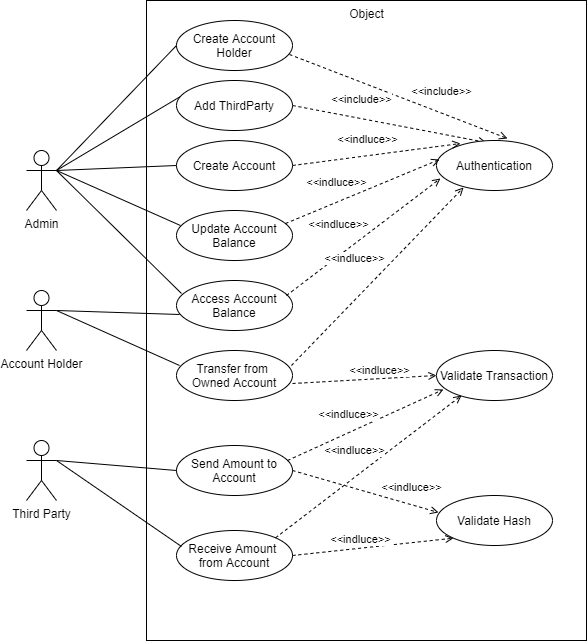

The diagram above was exported from draw.io. Its source (the exported page's mxGraphModel, read from the mxfile embedded in the PNG):
<mxGraphModel dx="1422" dy="762" grid="0" gridSize="10" guides="1" tooltips="1" connect="1" arrows="1" fold="1" page="1" pageScale="1" pageWidth="827" pageHeight="1169" math="0" shadow="0">
  <root>
    <mxCell id="0" />
    <mxCell id="1" parent="0" />
    <mxCell id="GecwNSbsr4bztg0o3HFf-1" value="Object" style="html=1;hachureGap=4;pointerEvents=0;verticalAlign=top;" parent="1" vertex="1">
      <mxGeometry x="210" y="30" width="440" height="640" as="geometry" />
    </mxCell>
    <mxCell id="J_c6bi7UCTQQLt2VpERG-4" style="edgeStyle=none;rounded=0;orthogonalLoop=1;jettySize=auto;html=1;exitX=1;exitY=0.3333333333333333;exitDx=0;exitDy=0;exitPerimeter=0;entryX=0;entryY=0.5;entryDx=0;entryDy=0;endArrow=none;endFill=0;" parent="1" source="GecwNSbsr4bztg0o3HFf-2" target="GecwNSbsr4bztg0o3HFf-10" edge="1">
      <mxGeometry relative="1" as="geometry" />
    </mxCell>
    <mxCell id="J_c6bi7UCTQQLt2VpERG-5" style="edgeStyle=none;rounded=0;orthogonalLoop=1;jettySize=auto;html=1;exitX=1;exitY=0.3333333333333333;exitDx=0;exitDy=0;exitPerimeter=0;entryX=0.034;entryY=0.32;entryDx=0;entryDy=0;endArrow=none;endFill=0;entryPerimeter=0;" parent="1" source="GecwNSbsr4bztg0o3HFf-2" target="ms20V1ZswlNYzcQOnQpl-4" edge="1">
      <mxGeometry relative="1" as="geometry" />
    </mxCell>
    <mxCell id="J_c6bi7UCTQQLt2VpERG-6" style="edgeStyle=none;rounded=0;orthogonalLoop=1;jettySize=auto;html=1;exitX=1;exitY=0.3333333333333333;exitDx=0;exitDy=0;exitPerimeter=0;entryX=0;entryY=0.5;entryDx=0;entryDy=0;endArrow=none;endFill=0;" parent="1" source="GecwNSbsr4bztg0o3HFf-2" target="ms20V1ZswlNYzcQOnQpl-10" edge="1">
      <mxGeometry relative="1" as="geometry" />
    </mxCell>
    <mxCell id="hEh0G9umKaSpjuCsvcvH-2" style="rounded=0;orthogonalLoop=1;jettySize=auto;html=1;exitX=1;exitY=0.3333333333333333;exitDx=0;exitDy=0;exitPerimeter=0;entryX=0.043;entryY=0.26;entryDx=0;entryDy=0;entryPerimeter=0;endArrow=none;endFill=0;" parent="1" source="GecwNSbsr4bztg0o3HFf-2" target="hEh0G9umKaSpjuCsvcvH-1" edge="1">
      <mxGeometry relative="1" as="geometry" />
    </mxCell>
    <mxCell id="GecwNSbsr4bztg0o3HFf-2" value="Admin" style="shape=umlActor;verticalLabelPosition=bottom;verticalAlign=top;html=1;hachureGap=4;pointerEvents=0;" parent="1" vertex="1">
      <mxGeometry x="90" y="180" width="30" height="60" as="geometry" />
    </mxCell>
    <mxCell id="GecwNSbsr4bztg0o3HFf-9" value="Account Holder" style="shape=umlActor;verticalLabelPosition=bottom;verticalAlign=top;html=1;hachureGap=4;pointerEvents=0;" parent="1" vertex="1">
      <mxGeometry x="90" y="320" width="30" height="60" as="geometry" />
    </mxCell>
    <mxCell id="J_c6bi7UCTQQLt2VpERG-3" style="edgeStyle=none;rounded=0;orthogonalLoop=1;jettySize=auto;html=1;exitX=0.974;exitY=0.68;exitDx=0;exitDy=0;dashed=1;entryX=0.612;entryY=-0.04;entryDx=0;entryDy=0;entryPerimeter=0;endArrow=open;endFill=0;exitPerimeter=0;" parent="1" source="GecwNSbsr4bztg0o3HFf-10" target="ms20V1ZswlNYzcQOnQpl-6" edge="1">
      <mxGeometry relative="1" as="geometry" />
    </mxCell>
    <mxCell id="J_c6bi7UCTQQLt2VpERG-7" value="&amp;lt;&amp;lt;include&amp;gt;&amp;gt;" style="edgeLabel;html=1;align=center;verticalAlign=middle;resizable=0;points=[];" parent="J_c6bi7UCTQQLt2VpERG-3" vertex="1" connectable="0">
      <mxGeometry x="0.4988" y="4" relative="1" as="geometry">
        <mxPoint x="-13" y="-23" as="offset" />
      </mxGeometry>
    </mxCell>
    <mxCell id="GecwNSbsr4bztg0o3HFf-10" value="Create Account Holder" style="ellipse;whiteSpace=wrap;html=1;hachureGap=4;pointerEvents=0;verticalAlign=middle;" parent="1" vertex="1">
      <mxGeometry x="240" y="50" width="116" height="50" as="geometry" />
    </mxCell>
    <mxCell id="ms20V1ZswlNYzcQOnQpl-1" value="Third Party" style="shape=umlActor;verticalLabelPosition=bottom;verticalAlign=top;html=1;hachureGap=4;pointerEvents=0;" parent="1" vertex="1">
      <mxGeometry x="90" y="470" width="30" height="60" as="geometry" />
    </mxCell>
    <mxCell id="J_c6bi7UCTQQLt2VpERG-9" style="edgeStyle=none;rounded=0;orthogonalLoop=1;jettySize=auto;html=1;exitX=1;exitY=0.5;exitDx=0;exitDy=0;dashed=1;entryX=0.431;entryY=0.04;entryDx=0;entryDy=0;entryPerimeter=0;endArrow=open;endFill=0;" parent="1" source="ms20V1ZswlNYzcQOnQpl-4" target="ms20V1ZswlNYzcQOnQpl-6" edge="1">
      <mxGeometry relative="1" as="geometry" />
    </mxCell>
    <mxCell id="J_c6bi7UCTQQLt2VpERG-10" value="&amp;lt;&amp;lt;include&amp;gt;&amp;gt;" style="edgeLabel;html=1;align=center;verticalAlign=middle;resizable=0;points=[];" parent="J_c6bi7UCTQQLt2VpERG-9" vertex="1" connectable="0">
      <mxGeometry x="-0.3343" relative="1" as="geometry">
        <mxPoint x="4" y="-19" as="offset" />
      </mxGeometry>
    </mxCell>
    <mxCell id="ms20V1ZswlNYzcQOnQpl-4" value="Add ThirdParty" style="ellipse;whiteSpace=wrap;html=1;hachureGap=4;pointerEvents=0;verticalAlign=middle;" parent="1" vertex="1">
      <mxGeometry x="240" y="110" width="116" height="50" as="geometry" />
    </mxCell>
    <mxCell id="ms20V1ZswlNYzcQOnQpl-6" value="Authentication" style="ellipse;whiteSpace=wrap;html=1;hachureGap=4;pointerEvents=0;verticalAlign=middle;" parent="1" vertex="1">
      <mxGeometry x="500" y="170" width="116" height="50" as="geometry" />
    </mxCell>
    <mxCell id="J_c6bi7UCTQQLt2VpERG-2" style="rounded=0;orthogonalLoop=1;jettySize=auto;html=1;exitX=1;exitY=0.5;exitDx=0;exitDy=0;dashed=1;entryX=0.207;entryY=0.06;entryDx=0;entryDy=0;entryPerimeter=0;endArrow=open;endFill=0;" parent="1" source="ms20V1ZswlNYzcQOnQpl-10" target="ms20V1ZswlNYzcQOnQpl-6" edge="1">
      <mxGeometry relative="1" as="geometry" />
    </mxCell>
    <mxCell id="J_c6bi7UCTQQLt2VpERG-8" value="&amp;lt;&amp;lt;indluce&amp;gt;&amp;gt;" style="edgeLabel;html=1;align=center;verticalAlign=middle;resizable=0;points=[];" parent="J_c6bi7UCTQQLt2VpERG-2" vertex="1" connectable="0">
      <mxGeometry x="0.1522" y="-3" relative="1" as="geometry">
        <mxPoint x="-23" y="-17" as="offset" />
      </mxGeometry>
    </mxCell>
    <mxCell id="ms20V1ZswlNYzcQOnQpl-10" value="Create Account" style="ellipse;whiteSpace=wrap;html=1;hachureGap=4;pointerEvents=0;verticalAlign=middle;" parent="1" vertex="1">
      <mxGeometry x="240" y="170" width="116" height="50" as="geometry" />
    </mxCell>
    <mxCell id="hEh0G9umKaSpjuCsvcvH-1" value="Access Account Balance" style="ellipse;whiteSpace=wrap;html=1;hachureGap=4;pointerEvents=0;verticalAlign=middle;" parent="1" vertex="1">
      <mxGeometry x="240" y="310" width="116" height="50" as="geometry" />
    </mxCell>
    <mxCell id="hEh0G9umKaSpjuCsvcvH-3" style="rounded=0;orthogonalLoop=1;jettySize=auto;html=1;exitX=0.948;exitY=0.3;exitDx=0;exitDy=0;dashed=1;exitPerimeter=0;entryX=0.034;entryY=0.76;entryDx=0;entryDy=0;entryPerimeter=0;endArrow=open;endFill=0;" parent="1" source="hEh0G9umKaSpjuCsvcvH-1" target="ms20V1ZswlNYzcQOnQpl-6" edge="1">
      <mxGeometry relative="1" as="geometry">
        <mxPoint x="376" y="275" as="sourcePoint" />
        <mxPoint x="487.7214067415639" y="196.3229529988987" as="targetPoint" />
      </mxGeometry>
    </mxCell>
    <mxCell id="hEh0G9umKaSpjuCsvcvH-4" value="&amp;lt;&amp;lt;indluce&amp;gt;&amp;gt;" style="edgeLabel;html=1;align=center;verticalAlign=middle;resizable=0;points=[];" parent="hEh0G9umKaSpjuCsvcvH-3" vertex="1" connectable="0">
      <mxGeometry x="0.1522" y="-3" relative="1" as="geometry">
        <mxPoint x="-39" y="-7" as="offset" />
      </mxGeometry>
    </mxCell>
    <mxCell id="hEh0G9umKaSpjuCsvcvH-5" value="Update Account Balance" style="ellipse;whiteSpace=wrap;html=1;hachureGap=4;pointerEvents=0;verticalAlign=middle;" parent="1" vertex="1">
      <mxGeometry x="240" y="240" width="116" height="50" as="geometry" />
    </mxCell>
    <mxCell id="hEh0G9umKaSpjuCsvcvH-6" style="rounded=0;orthogonalLoop=1;jettySize=auto;html=1;exitX=1;exitY=0.3333333333333333;exitDx=0;exitDy=0;exitPerimeter=0;entryX=0.034;entryY=0.3;entryDx=0;entryDy=0;entryPerimeter=0;endArrow=none;endFill=0;" parent="1" source="GecwNSbsr4bztg0o3HFf-2" target="hEh0G9umKaSpjuCsvcvH-5" edge="1">
      <mxGeometry relative="1" as="geometry">
        <mxPoint x="110" y="160" as="sourcePoint" />
        <mxPoint x="264.98800000000006" y="343" as="targetPoint" />
      </mxGeometry>
    </mxCell>
    <mxCell id="hEh0G9umKaSpjuCsvcvH-7" style="rounded=0;orthogonalLoop=1;jettySize=auto;html=1;exitX=0.94;exitY=0.26;exitDx=0;exitDy=0;dashed=1;exitPerimeter=0;entryX=0.026;entryY=0.38;entryDx=0;entryDy=0;entryPerimeter=0;endArrow=open;endFill=0;" parent="1" source="hEh0G9umKaSpjuCsvcvH-5" target="ms20V1ZswlNYzcQOnQpl-6" edge="1">
      <mxGeometry relative="1" as="geometry">
        <mxPoint x="359.9680000000001" y="255" as="sourcePoint" />
        <mxPoint x="511.9680000000001" y="202" as="targetPoint" />
      </mxGeometry>
    </mxCell>
    <mxCell id="hEh0G9umKaSpjuCsvcvH-8" value="&amp;lt;&amp;lt;indluce&amp;gt;&amp;gt;" style="edgeLabel;html=1;align=center;verticalAlign=middle;resizable=0;points=[];" parent="hEh0G9umKaSpjuCsvcvH-7" vertex="1" connectable="0">
      <mxGeometry x="0.1522" y="-3" relative="1" as="geometry">
        <mxPoint x="-39" y="-7" as="offset" />
      </mxGeometry>
    </mxCell>
    <mxCell id="hEh0G9umKaSpjuCsvcvH-9" style="rounded=0;orthogonalLoop=1;jettySize=auto;html=1;entryX=0.026;entryY=0.68;entryDx=0;entryDy=0;endArrow=none;endFill=0;exitX=1;exitY=0.3333333333333333;exitDx=0;exitDy=0;exitPerimeter=0;entryPerimeter=0;" parent="1" source="GecwNSbsr4bztg0o3HFf-9" target="hEh0G9umKaSpjuCsvcvH-1" edge="1">
      <mxGeometry relative="1" as="geometry">
        <mxPoint x="100" y="610" as="sourcePoint" />
        <mxPoint x="314.98800000000006" y="663" as="targetPoint" />
      </mxGeometry>
    </mxCell>
    <mxCell id="hEh0G9umKaSpjuCsvcvH-11" value="Transfer from &lt;br&gt;Owned Account" style="ellipse;whiteSpace=wrap;html=1;hachureGap=4;pointerEvents=0;verticalAlign=middle;" parent="1" vertex="1">
      <mxGeometry x="240" y="380" width="116" height="50" as="geometry" />
    </mxCell>
    <mxCell id="hEh0G9umKaSpjuCsvcvH-12" value="Send Amount to Account" style="ellipse;whiteSpace=wrap;html=1;hachureGap=4;pointerEvents=0;verticalAlign=middle;" parent="1" vertex="1">
      <mxGeometry x="240" y="475" width="116" height="50" as="geometry" />
    </mxCell>
    <mxCell id="hEh0G9umKaSpjuCsvcvH-13" style="rounded=0;orthogonalLoop=1;jettySize=auto;html=1;exitX=0.991;exitY=0.3;exitDx=0;exitDy=0;dashed=1;exitPerimeter=0;entryX=0.233;entryY=0.94;entryDx=0;entryDy=0;entryPerimeter=0;endArrow=open;endFill=0;" parent="1" source="hEh0G9umKaSpjuCsvcvH-11" target="ms20V1ZswlNYzcQOnQpl-6" edge="1">
      <mxGeometry relative="1" as="geometry">
        <mxPoint x="359.9680000000001" y="335" as="sourcePoint" />
        <mxPoint x="493.94399999999996" y="298" as="targetPoint" />
      </mxGeometry>
    </mxCell>
    <mxCell id="hEh0G9umKaSpjuCsvcvH-14" value="&amp;lt;&amp;lt;indluce&amp;gt;&amp;gt;" style="edgeLabel;html=1;align=center;verticalAlign=middle;resizable=0;points=[];" parent="hEh0G9umKaSpjuCsvcvH-13" vertex="1" connectable="0">
      <mxGeometry x="0.1522" y="-3" relative="1" as="geometry">
        <mxPoint x="-39" y="-7" as="offset" />
      </mxGeometry>
    </mxCell>
    <mxCell id="hEh0G9umKaSpjuCsvcvH-15" style="rounded=0;orthogonalLoop=1;jettySize=auto;html=1;entryX=0.026;entryY=0.3;entryDx=0;entryDy=0;endArrow=none;endFill=0;exitX=1;exitY=0.3333333333333333;exitDx=0;exitDy=0;exitPerimeter=0;entryPerimeter=0;" parent="1" source="GecwNSbsr4bztg0o3HFf-9" target="hEh0G9umKaSpjuCsvcvH-11" edge="1">
      <mxGeometry relative="1" as="geometry">
        <mxPoint x="130" y="350" as="sourcePoint" />
        <mxPoint x="250" y="345" as="targetPoint" />
      </mxGeometry>
    </mxCell>
    <mxCell id="hEh0G9umKaSpjuCsvcvH-16" value="Receive Amount &lt;br&gt;from Account" style="ellipse;whiteSpace=wrap;html=1;hachureGap=4;pointerEvents=0;verticalAlign=middle;" parent="1" vertex="1">
      <mxGeometry x="240" y="560" width="116" height="50" as="geometry" />
    </mxCell>
    <mxCell id="hEh0G9umKaSpjuCsvcvH-18" value="Validate Hash" style="ellipse;whiteSpace=wrap;html=1;hachureGap=4;pointerEvents=0;verticalAlign=middle;" parent="1" vertex="1">
      <mxGeometry x="500" y="525" width="116" height="50" as="geometry" />
    </mxCell>
    <mxCell id="hEh0G9umKaSpjuCsvcvH-30" style="rounded=0;orthogonalLoop=1;jettySize=auto;html=1;exitX=1;exitY=0.5;exitDx=0;exitDy=0;dashed=1;entryX=0.017;entryY=0.34;entryDx=0;entryDy=0;endArrow=open;endFill=0;entryPerimeter=0;" parent="1" source="hEh0G9umKaSpjuCsvcvH-12" target="hEh0G9umKaSpjuCsvcvH-18" edge="1">
      <mxGeometry relative="1" as="geometry">
        <mxPoint x="364.9559999999999" y="405" as="sourcePoint" />
        <mxPoint x="517.028" y="307" as="targetPoint" />
      </mxGeometry>
    </mxCell>
    <mxCell id="hEh0G9umKaSpjuCsvcvH-31" value="&amp;lt;&amp;lt;indluce&amp;gt;&amp;gt;" style="edgeLabel;html=1;align=center;verticalAlign=middle;resizable=0;points=[];" parent="hEh0G9umKaSpjuCsvcvH-30" vertex="1" connectable="0">
      <mxGeometry x="0.1522" y="-3" relative="1" as="geometry">
        <mxPoint x="35" y="-11" as="offset" />
      </mxGeometry>
    </mxCell>
    <mxCell id="hEh0G9umKaSpjuCsvcvH-32" style="rounded=0;orthogonalLoop=1;jettySize=auto;html=1;exitX=1;exitY=0.5;exitDx=0;exitDy=0;dashed=1;entryX=0;entryY=1;entryDx=0;entryDy=0;endArrow=open;endFill=0;" parent="1" source="hEh0G9umKaSpjuCsvcvH-16" target="hEh0G9umKaSpjuCsvcvH-18" edge="1">
      <mxGeometry relative="1" as="geometry">
        <mxPoint x="366" y="485" as="sourcePoint" />
        <mxPoint x="490" y="495" as="targetPoint" />
      </mxGeometry>
    </mxCell>
    <mxCell id="hEh0G9umKaSpjuCsvcvH-33" value="&amp;lt;&amp;lt;indluce&amp;gt;&amp;gt;" style="edgeLabel;html=1;align=center;verticalAlign=middle;resizable=0;points=[];" parent="hEh0G9umKaSpjuCsvcvH-32" vertex="1" connectable="0">
      <mxGeometry x="0.1522" y="-3" relative="1" as="geometry">
        <mxPoint x="-25" y="-10" as="offset" />
      </mxGeometry>
    </mxCell>
    <mxCell id="hEh0G9umKaSpjuCsvcvH-34" style="rounded=0;orthogonalLoop=1;jettySize=auto;html=1;entryX=0;entryY=0.5;entryDx=0;entryDy=0;endArrow=none;endFill=0;exitX=1;exitY=0.3333333333333333;exitDx=0;exitDy=0;exitPerimeter=0;" parent="1" source="ms20V1ZswlNYzcQOnQpl-1" target="hEh0G9umKaSpjuCsvcvH-12" edge="1">
      <mxGeometry relative="1" as="geometry">
        <mxPoint x="130" y="350" as="sourcePoint" />
        <mxPoint x="253.01600000000008" y="405" as="targetPoint" />
      </mxGeometry>
    </mxCell>
    <mxCell id="hEh0G9umKaSpjuCsvcvH-35" style="rounded=0;orthogonalLoop=1;jettySize=auto;html=1;entryX=0.043;entryY=0.32;entryDx=0;entryDy=0;endArrow=none;endFill=0;exitX=1;exitY=0.3333333333333333;exitDx=0;exitDy=0;exitPerimeter=0;entryPerimeter=0;" parent="1" source="ms20V1ZswlNYzcQOnQpl-1" target="hEh0G9umKaSpjuCsvcvH-16" edge="1">
      <mxGeometry relative="1" as="geometry">
        <mxPoint x="130" y="500" as="sourcePoint" />
        <mxPoint x="250" y="510" as="targetPoint" />
      </mxGeometry>
    </mxCell>
    <mxCell id="hEh0G9umKaSpjuCsvcvH-37" value="Validate Transaction" style="ellipse;whiteSpace=wrap;html=1;hachureGap=4;pointerEvents=0;verticalAlign=middle;" parent="1" vertex="1">
      <mxGeometry x="500" y="380" width="116" height="50" as="geometry" />
    </mxCell>
    <mxCell id="hEh0G9umKaSpjuCsvcvH-38" style="rounded=0;orthogonalLoop=1;jettySize=auto;html=1;exitX=1;exitY=0.66;exitDx=0;exitDy=0;dashed=1;exitPerimeter=0;entryX=0;entryY=0.5;entryDx=0;entryDy=0;endArrow=open;endFill=0;" parent="1" source="hEh0G9umKaSpjuCsvcvH-11" target="hEh0G9umKaSpjuCsvcvH-37" edge="1">
      <mxGeometry relative="1" as="geometry">
        <mxPoint x="364.9559999999999" y="405" as="sourcePoint" />
        <mxPoint x="517.028" y="307" as="targetPoint" />
      </mxGeometry>
    </mxCell>
    <mxCell id="hEh0G9umKaSpjuCsvcvH-39" value="&amp;lt;&amp;lt;indluce&amp;gt;&amp;gt;" style="edgeLabel;html=1;align=center;verticalAlign=middle;resizable=0;points=[];" parent="hEh0G9umKaSpjuCsvcvH-38" vertex="1" connectable="0">
      <mxGeometry x="0.1522" y="-3" relative="1" as="geometry">
        <mxPoint x="3" y="-12" as="offset" />
      </mxGeometry>
    </mxCell>
    <mxCell id="hEh0G9umKaSpjuCsvcvH-40" style="rounded=0;orthogonalLoop=1;jettySize=auto;html=1;exitX=0.957;exitY=0.3;exitDx=0;exitDy=0;dashed=1;exitPerimeter=0;entryX=0.06;entryY=0.78;entryDx=0;entryDy=0;endArrow=open;endFill=0;entryPerimeter=0;" parent="1" source="hEh0G9umKaSpjuCsvcvH-12" target="hEh0G9umKaSpjuCsvcvH-37" edge="1">
      <mxGeometry relative="1" as="geometry">
        <mxPoint x="356" y="413" as="sourcePoint" />
        <mxPoint x="480" y="415" as="targetPoint" />
      </mxGeometry>
    </mxCell>
    <mxCell id="hEh0G9umKaSpjuCsvcvH-41" value="&amp;lt;&amp;lt;indluce&amp;gt;&amp;gt;" style="edgeLabel;html=1;align=center;verticalAlign=middle;resizable=0;points=[];" parent="hEh0G9umKaSpjuCsvcvH-40" vertex="1" connectable="0">
      <mxGeometry x="0.1522" y="-3" relative="1" as="geometry">
        <mxPoint x="-31" y="-8" as="offset" />
      </mxGeometry>
    </mxCell>
    <mxCell id="hEh0G9umKaSpjuCsvcvH-42" style="rounded=0;orthogonalLoop=1;jettySize=auto;html=1;exitX=1;exitY=0;exitDx=0;exitDy=0;dashed=1;entryX=0.216;entryY=0.9;entryDx=0;entryDy=0;endArrow=open;endFill=0;entryPerimeter=0;" parent="1" source="hEh0G9umKaSpjuCsvcvH-16" target="hEh0G9umKaSpjuCsvcvH-37" edge="1">
      <mxGeometry relative="1" as="geometry">
        <mxPoint x="361.01199999999994" y="500" as="sourcePoint" />
        <mxPoint x="496.96000000000004" y="439" as="targetPoint" />
      </mxGeometry>
    </mxCell>
    <mxCell id="hEh0G9umKaSpjuCsvcvH-43" value="&amp;lt;&amp;lt;indluce&amp;gt;&amp;gt;" style="edgeLabel;html=1;align=center;verticalAlign=middle;resizable=0;points=[];" parent="hEh0G9umKaSpjuCsvcvH-42" vertex="1" connectable="0">
      <mxGeometry x="0.1522" y="-3" relative="1" as="geometry">
        <mxPoint x="-31" y="-8" as="offset" />
      </mxGeometry>
    </mxCell>
  </root>
</mxGraphModel>